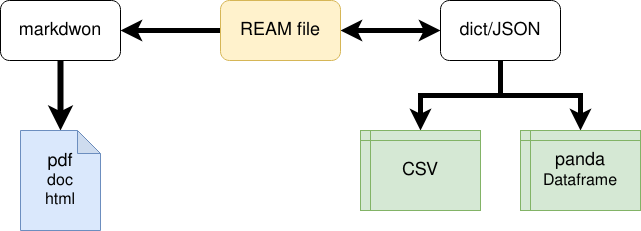

The diagram above was exported from draw.io. Its source (the exported page's mxGraphModel, read from the mxfile embedded in the PNG):
<mxGraphModel dx="763" dy="739" grid="1" gridSize="10" guides="1" tooltips="1" connect="1" arrows="1" fold="1" page="1" pageScale="1" pageWidth="827" pageHeight="1169" math="0" shadow="0">
  <root>
    <mxCell id="WIyWlLk6GJQsqaUBKTNV-0" />
    <mxCell id="WIyWlLk6GJQsqaUBKTNV-1" parent="WIyWlLk6GJQsqaUBKTNV-0" />
    <mxCell id="YJaabe7T3wplm1L3UzAd-11" style="edgeStyle=orthogonalEdgeStyle;rounded=0;orthogonalLoop=1;jettySize=auto;html=1;strokeWidth=5;" edge="1" parent="WIyWlLk6GJQsqaUBKTNV-1" source="YJaabe7T3wplm1L3UzAd-0" target="YJaabe7T3wplm1L3UzAd-2">
      <mxGeometry relative="1" as="geometry" />
    </mxCell>
    <mxCell id="YJaabe7T3wplm1L3UzAd-12" style="edgeStyle=orthogonalEdgeStyle;rounded=0;orthogonalLoop=1;jettySize=auto;html=1;entryX=0;entryY=0.5;entryDx=0;entryDy=0;startArrow=classic;startFill=1;strokeWidth=5;" edge="1" parent="WIyWlLk6GJQsqaUBKTNV-1" source="YJaabe7T3wplm1L3UzAd-0" target="YJaabe7T3wplm1L3UzAd-3">
      <mxGeometry relative="1" as="geometry" />
    </mxCell>
    <mxCell id="YJaabe7T3wplm1L3UzAd-0" value="&lt;font style=&quot;font-size: 18px&quot;&gt;REAM file&lt;/font&gt;" style="rounded=1;whiteSpace=wrap;html=1;fillColor=#fff2cc;strokeColor=#d6b656;" vertex="1" parent="WIyWlLk6GJQsqaUBKTNV-1">
      <mxGeometry x="340" y="310" width="120" height="60" as="geometry" />
    </mxCell>
    <mxCell id="YJaabe7T3wplm1L3UzAd-10" style="edgeStyle=orthogonalEdgeStyle;rounded=0;orthogonalLoop=1;jettySize=auto;html=1;strokeWidth=6;" edge="1" parent="WIyWlLk6GJQsqaUBKTNV-1" source="YJaabe7T3wplm1L3UzAd-2" target="YJaabe7T3wplm1L3UzAd-22">
      <mxGeometry relative="1" as="geometry">
        <mxPoint x="180" y="480" as="targetPoint" />
      </mxGeometry>
    </mxCell>
    <mxCell id="YJaabe7T3wplm1L3UzAd-2" value="&lt;font style=&quot;font-size: 18px&quot;&gt;markdwon&lt;/font&gt;" style="rounded=1;whiteSpace=wrap;html=1;" vertex="1" parent="WIyWlLk6GJQsqaUBKTNV-1">
      <mxGeometry x="120" y="310" width="120" height="60" as="geometry" />
    </mxCell>
    <mxCell id="YJaabe7T3wplm1L3UzAd-3" value="&lt;font style=&quot;font-size: 18px&quot;&gt;dict/JSON&lt;/font&gt;" style="rounded=1;whiteSpace=wrap;html=1;" vertex="1" parent="WIyWlLk6GJQsqaUBKTNV-1">
      <mxGeometry x="560" y="310" width="120" height="60" as="geometry" />
    </mxCell>
    <mxCell id="YJaabe7T3wplm1L3UzAd-26" style="edgeStyle=orthogonalEdgeStyle;rounded=0;orthogonalLoop=1;jettySize=auto;html=1;entryX=0.5;entryY=1;entryDx=0;entryDy=0;startArrow=classic;startFill=1;strokeWidth=5;endArrow=none;endFill=0;" edge="1" parent="WIyWlLk6GJQsqaUBKTNV-1" source="YJaabe7T3wplm1L3UzAd-18" target="YJaabe7T3wplm1L3UzAd-3">
      <mxGeometry relative="1" as="geometry" />
    </mxCell>
    <mxCell id="YJaabe7T3wplm1L3UzAd-18" value="&lt;font style=&quot;font-size: 18px&quot;&gt;CSV&lt;/font&gt;" style="shape=internalStorage;whiteSpace=wrap;html=1;backgroundOutline=1;dx=10;dy=10;fillColor=#d5e8d4;strokeColor=#82b366;" vertex="1" parent="WIyWlLk6GJQsqaUBKTNV-1">
      <mxGeometry x="480" y="440" width="120" height="80" as="geometry" />
    </mxCell>
    <mxCell id="YJaabe7T3wplm1L3UzAd-27" style="edgeStyle=orthogonalEdgeStyle;rounded=0;orthogonalLoop=1;jettySize=auto;html=1;entryX=0.5;entryY=1;entryDx=0;entryDy=0;startArrow=classic;startFill=1;strokeWidth=5;endArrow=none;endFill=0;" edge="1" parent="WIyWlLk6GJQsqaUBKTNV-1" source="YJaabe7T3wplm1L3UzAd-19" target="YJaabe7T3wplm1L3UzAd-3">
      <mxGeometry relative="1" as="geometry" />
    </mxCell>
    <mxCell id="YJaabe7T3wplm1L3UzAd-19" value="&lt;div&gt;&lt;font style=&quot;font-size: 18px&quot;&gt;panda&lt;/font&gt;&lt;/div&gt;&lt;div&gt;&lt;font size=&quot;3&quot;&gt;Dataframe&lt;/font&gt;&lt;br&gt;&lt;/div&gt;" style="shape=internalStorage;whiteSpace=wrap;html=1;backgroundOutline=1;dx=10;dy=10;fillColor=#d5e8d4;strokeColor=#82b366;" vertex="1" parent="WIyWlLk6GJQsqaUBKTNV-1">
      <mxGeometry x="640" y="440" width="120" height="80" as="geometry" />
    </mxCell>
    <mxCell id="YJaabe7T3wplm1L3UzAd-22" value="&lt;div&gt;&lt;font style=&quot;font-size: 18px&quot;&gt;pdf&lt;/font&gt;&lt;/div&gt;&lt;div&gt;&lt;font size=&quot;3&quot;&gt;doc&lt;/font&gt;&lt;/div&gt;&lt;div&gt;&lt;font size=&quot;3&quot;&gt;html&lt;br&gt;&lt;/font&gt;&lt;/div&gt;" style="shape=note;whiteSpace=wrap;html=1;backgroundOutline=1;darkOpacity=0.05;size=23;fillColor=#dae8fc;strokeColor=#6c8ebf;" vertex="1" parent="WIyWlLk6GJQsqaUBKTNV-1">
      <mxGeometry x="140" y="440" width="80" height="100" as="geometry" />
    </mxCell>
  </root>
</mxGraphModel>